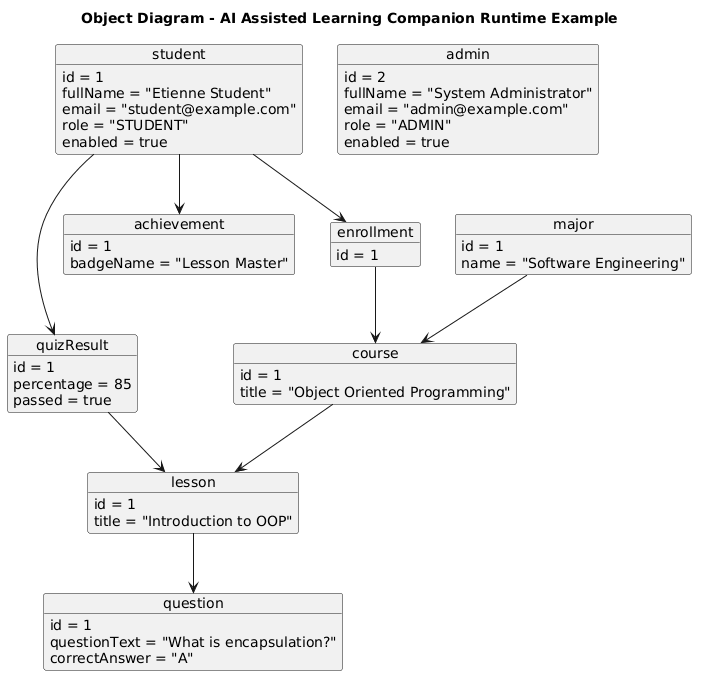

The diagram above was rendered by PlantUML. Its source (embedded in the PNG):
@startuml
title Object Diagram - AI Assisted Learning Companion Runtime Example

object student {
    id = 1
    fullName = "Etienne Student"
    email = "student@example.com"
    role = "STUDENT"
    enabled = true
}

object admin {
    id = 2
    fullName = "System Administrator"
    email = "admin@example.com"
    role = "ADMIN"
    enabled = true
}

object major {
    id = 1
    name = "Software Engineering"
}

object course {
    id = 1
    title = "Object Oriented Programming"
}

object lesson {
    id = 1
    title = "Introduction to OOP"
}

object question {
    id = 1
    questionText = "What is encapsulation?"
    correctAnswer = "A"
}

object enrollment {
    id = 1
}

object quizResult {
    id = 1
    percentage = 85
    passed = true
}

object achievement {
    id = 1
    badgeName = "Lesson Master"
}

major --> course
course --> lesson
lesson --> question
student --> enrollment
enrollment --> course
student --> quizResult
quizResult --> lesson
student --> achievement
@enduml